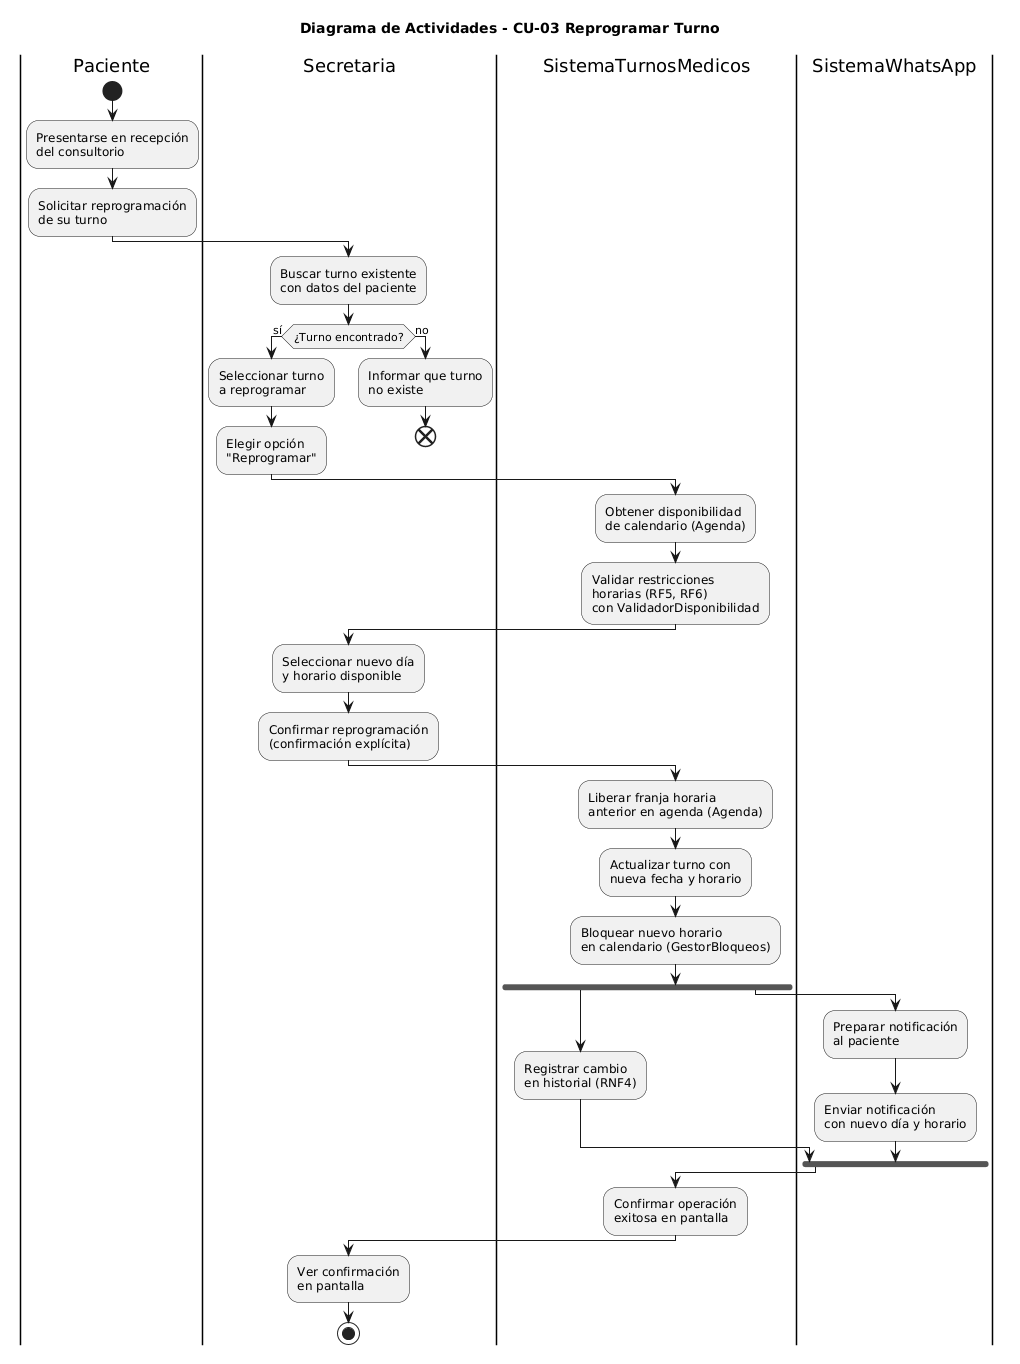

The diagram above was rendered by PlantUML. Its source (embedded in the PNG):
@startuml
title Diagrama de Actividades - CU-03 Reprogramar Turno

|Paciente|
start
:Presentarse en recepción\ndel consultorio;
:Solicitar reprogramación\nde su turno;

|Secretaria|
:Buscar turno existente\ncon datos del paciente;

if (¿Turno encontrado?) then (sí)
    :Seleccionar turno\na reprogramar;
    :Elegir opción\n"Reprogramar";
else (no)
    :Informar que turno\nno existe;
    end
endif

|SistemaTurnosMedicos|
:Obtener disponibilidad\nde calendario (Agenda);
:Validar restricciones\nhorarias (RF5, RF6)\ncon ValidadorDisponibilidad;

|Secretaria|
:Seleccionar nuevo día\ny horario disponible;
:Confirmar reprogramación\n(confirmación explícita);

|SistemaTurnosMedicos|
:Liberar franja horaria\nanterior en agenda (Agenda);
:Actualizar turno con\nnueva fecha y horario;
:Bloquear nuevo horario\nen calendario (GestorBloqueos);

fork
    :Registrar cambio\nen historial (RNF4);
fork again
    |SistemaWhatsApp|
    :Preparar notificación\nal paciente;
    :Enviar notificación\ncon nuevo día y horario;
endfork

|SistemaTurnosMedicos|
:Confirmar operación\nexitosa en pantalla;

|Secretaria|
:Ver confirmación\nen pantalla;

stop
@enduml